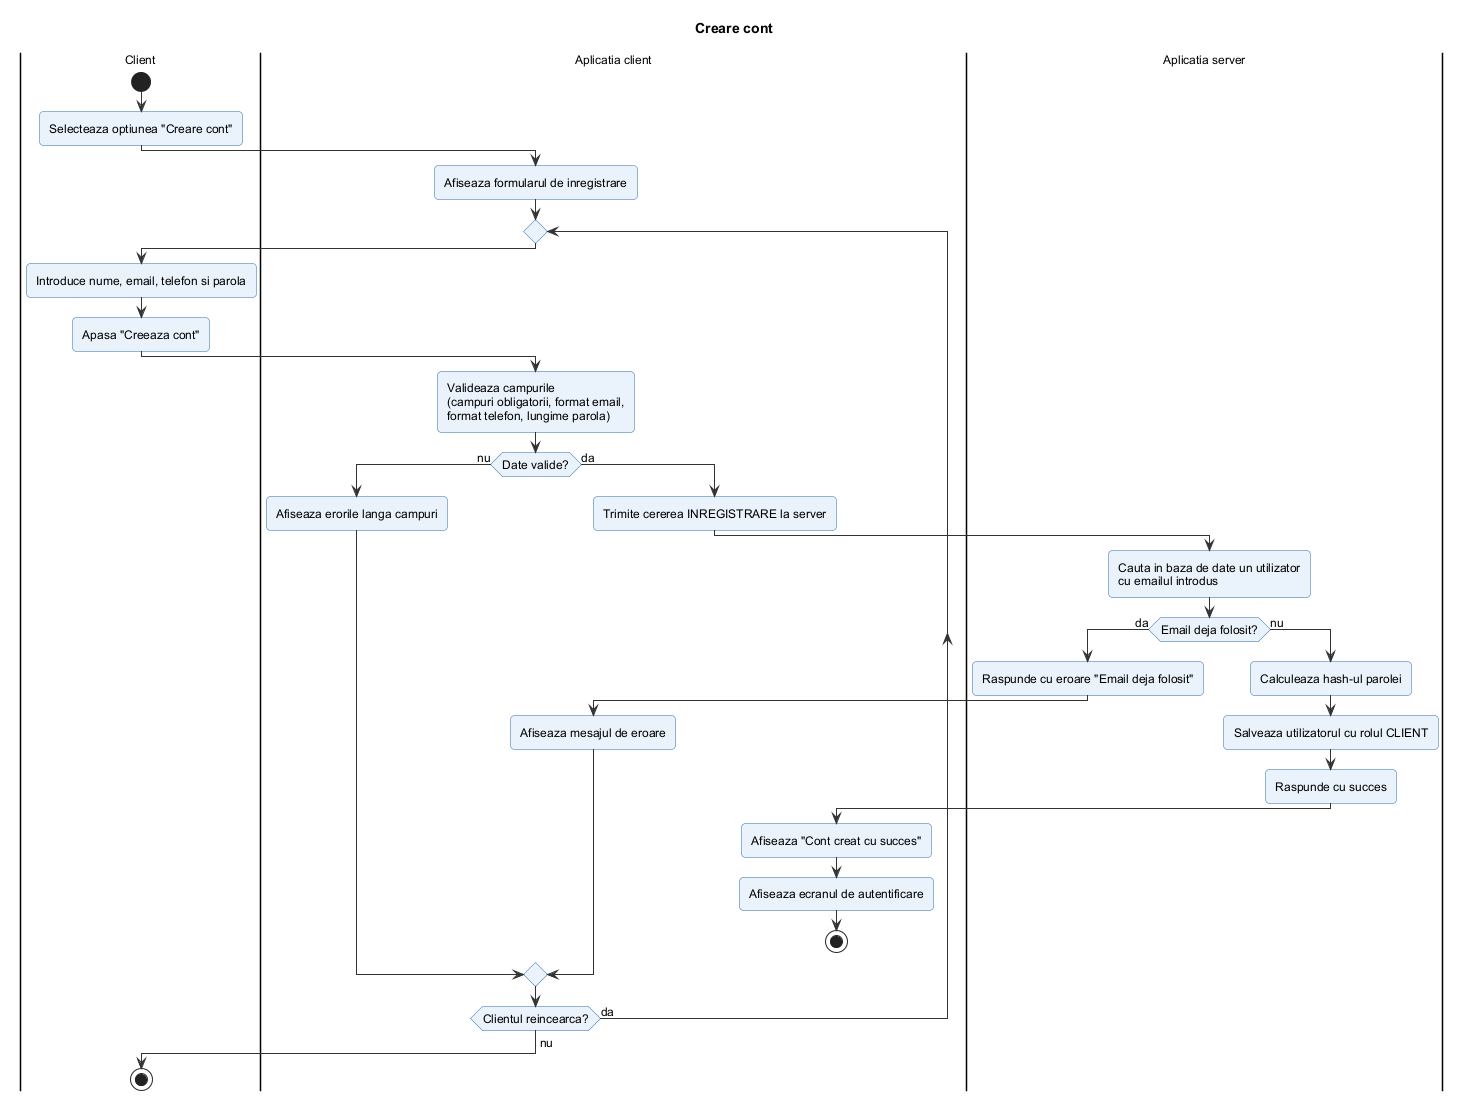

The diagram above was rendered by PlantUML. Its source (embedded in the PNG):
@startuml creare_cont
!include ../_stil.iuml
title Creare cont

|Client|
start
:Selecteaza optiunea "Creare cont";
|Aplicatia client|
:Afiseaza formularul de inregistrare;
repeat
  |Client|
  :Introduce nume, email, telefon si parola;
  :Apasa "Creeaza cont";
  |Aplicatia client|
  :Valideaza campurile
  (campuri obligatorii, format email,
  format telefon, lungime parola);
  if (Date valide?) then (nu)
    :Afiseaza erorile langa campuri;
  else (da)
    :Trimite cererea INREGISTRARE la server;
    |Aplicatia server|
    :Cauta in baza de date un utilizator
    cu emailul introdus;
    if (Email deja folosit?) then (da)
      :Raspunde cu eroare "Email deja folosit";
      |Aplicatia client|
      :Afiseaza mesajul de eroare;
    else (nu)
      |Aplicatia server|
      :Calculeaza hash-ul parolei;
      :Salveaza utilizatorul cu rolul CLIENT;
      :Raspunde cu succes;
      |Aplicatia client|
      :Afiseaza "Cont creat cu succes";
      :Afiseaza ecranul de autentificare;
      stop
    endif
  endif
repeat while (Clientul reincearca?) is (da)
-> nu;
|Client|
stop
@enduml